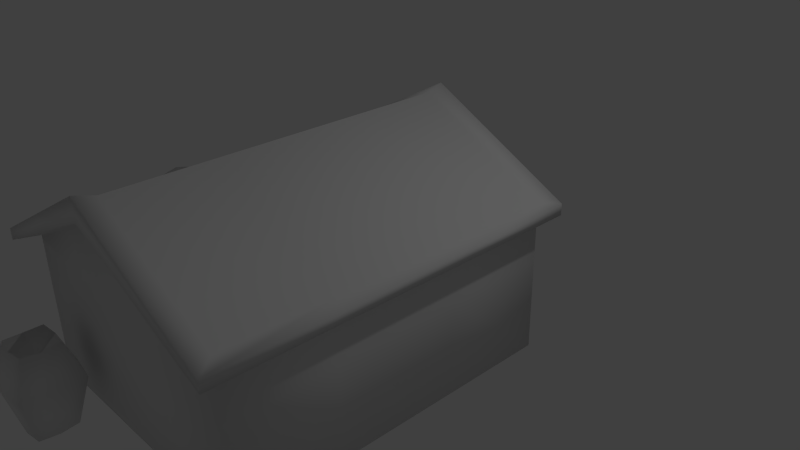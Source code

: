 # Source: Casa_portuguesa2.blend  (saved by Blender 2.72.0; exported with 4.5.12 LTS)
import bpy
from mathutils import Matrix  # noqa: F401  (used for matrix-valued properties, if any)

bpy.ops.wm.read_factory_settings(use_empty=True)
scene = bpy.context.scene
scene.name = 'Scene'

# ---- collections
col_collection_1 = bpy.data.collections.new('Collection 1'); scene.collection.children.link(col_collection_1)

# ---- materials (node trees are filled in below, after node groups)
mat_material = bpy.data.materials.new('Material')
mat_material.alpha_threshold = 0.0
mat_material.use_transparent_shadow = False
mat_material.roughness = 0.5
mat_material.line_color = (0.0, 0.0, 0.0, 1.0)

# ---- material node trees

# ---- world
world_world = bpy.data.worlds.new('World'); scene.world = world_world
world_world.color = (0.05088, 0.05088, 0.05088)
world_world.use_sun_shadow = False
world_world.sun_shadow_jitter_overblur = 0.0
world_world.cycles.sampling_method = 'MANUAL'
world_world.cycles.sample_map_resolution = 256

# ---- cameras
cam_camera = bpy.data.cameras.new('Camera')
cam_camera.clip_end = 100.0
cam_camera.lens = 35.0
cam_camera.sensor_width = 32.0
cam_camera.sensor_height = 18.0
cam_camera.ortho_scale = 7.314
cam_camera.dof.focus_distance = 0.0
cam_camera.dof.aperture_fstop = 128.0

# ---- lights
light_lamp = bpy.data.lights.new('Lamp', 'POINT')
light_lamp.transmission_factor = 0.0
light_lamp.cutoff_distance = 30.0
light_lamp.energy = 100.0
light_lamp.shadow_buffer_clip_start = 1.001
light_lamp.shadow_soft_size = 0.1
light_lamp.shadow_maximum_resolution = 0.006
light_lamp.use_absolute_resolution = True
light_lamp.cycles.use_multiple_importance_sampling = False

# ---- meshes
me_cube = bpy.data.meshes.new('Cube')
me_cube.from_pydata([(1.799, 1.0, -1.0), (1.799, -3.442, -1.0), (-1.764, -3.442, -1.0), (-1.764, 1.0, -1.0), (1.799, 1.0, 1.0), (1.799, -3.442, 1.0), (-1.764, -3.442, 1.0), (-1.764, 1.0, 1.0), (1.788e-07, 1.0, -1.0), (0.0, -3.442, -1.0), (2.384e-07, 1.0, 1.935), (-5.364e-07, -3.442, 1.935), (1.799, -0.4183, -1.0), (-1.764, -0.4183, -1.0), (1.799, -0.4183, 1.0), (-1.764, -0.4183, 1.0), (8.941e-08, -0.4183, -1.0), (-1.49e-07, -0.4183, 1.935), (1.799, 1.0, 0.6674), (1.799, -3.442, 0.6674), (-1.764, -3.442, 0.6674), (-1.764, 1.0, 0.8467), (-2.682e-07, -3.442, 0.6674), (2.086e-07, 1.0, 0.8467), (1.799, -0.4183, 0.6674), (-1.764, -0.4183, 0.6674), (1.799, 1.0, 0.8668), (1.799, -3.442, 0.8668), (-1.764, -3.442, 0.8668), (-1.764, 1.0, 0.8668), (2.344e-07, 1.0, 1.677), (-5.007e-07, -3.442, 1.677), (1.799, -0.4183, 0.8668), (-1.764, -0.4183, 0.8668), (1.991, 1.209, 0.9785), (1.991, -3.705, 0.9785), (-1.952, -3.705, 0.9785), (-1.952, 1.209, 0.9785), (3.19e-05, 1.209, 2.013), (3.105e-05, -3.705, 2.013), (1.991, -0.3152, 0.9785), (-1.952, -0.3152, 0.9785), (1.991, 1.209, 0.8311), (1.991, -3.705, 0.8311), (-1.952, -3.705, 0.8311), (-1.952, 1.209, 0.8311), (3.19e-05, 1.209, 1.728), (3.109e-05, -3.705, 1.728), (1.991, -0.3152, 0.8311), (-1.952, -0.3152, 0.8311), (-2.608, -0.4183, -1.0), (-0.8822, -2.054, 1.467), (-0.8822, -2.054, -1.0), (-1.764, -2.054, 0.5341), (-2.468e-07, -3.442, 0.5341), (1.799, -0.4183, 0.5341), (-1.764, -0.4183, 0.5341), (1.799, 1.0, 0.5341), (1.799, -3.442, 0.5341), (-1.764, -3.442, 0.5341), (-1.764, 1.0, 0.5341), (2.062e-07, 1.0, 0.5341), (1.799, -2.054, 0.5341), (-1.952, -2.196, 0.8311), (-0.8822, 1.0, -1.0), (-0.8822, -3.442, -1.0), (-0.8822, 1.0, 1.467), (-0.8822, -3.442, 1.467), (-0.8822, -0.4183, -1.0), (-0.8822, -0.4183, 1.467), (-0.8822, -3.442, 0.6674), (-0.8822, 1.0, 0.8467), (-0.8822, -3.442, 1.272), (-0.8822, 1.0, 1.272), (-0.976, 1.209, 1.496), (-0.976, -3.705, 1.496), (-0.976, -3.705, 1.279), (-0.976, 1.209, 1.279), (1.991, -2.196, 0.8311), (-1.952, -2.196, 0.9785), (-0.8822, -3.442, 0.5341), (1.991, -2.196, 0.9785), (1.799, -2.054, -1.0), (-1.764, -2.054, 0.8668), (1.799, -2.054, 0.8668), (-1.764, -2.054, 0.6674), (1.799, -2.054, 0.6674), (2.949e-08, -2.054, -1.0), (-1.764, -2.054, 1.0), (-1.764, -2.054, -1.0), (-4.087e-07, -2.054, 1.935), (1.799, -2.054, 1.0), (-2.608, -2.054, 0.5341), (-2.608, -0.4183, 0.5341), (-2.608, -2.054, -1.0), (-1.764, -1.236, -1.0), (-1.764, -1.236, 1.0), (5.945e-08, -1.236, -1.0), (-1.764, -1.236, 0.6674), (-1.764, -1.236, 0.8668), (-1.952, -1.256, 0.9785), (-1.952, -1.256, 0.8311), (-0.8822, -1.236, 1.467), (-2.608, -1.236, -1.0), (-1.764, -1.236, 0.5341), (-0.8822, -1.236, -1.0), (1.799, -1.236, 0.6674), (1.799, -1.236, 0.5341), (1.799, -1.236, 0.8668), (1.991, -1.256, 0.9785), (1.799, -1.236, 1.0), (-2.788e-07, -1.236, 1.935), (1.991, -1.256, 0.8311), (1.799, -1.236, -1.0), (-2.608, -1.236, 0.5341), (-1.764, -2.054, 0.5933), (-1.764, -0.4183, 0.5933), (-2.608, -2.054, 0.5933), (-2.608, -0.4183, 0.5933), (-1.764, -1.236, 0.7975), (-2.608, -1.236, 0.7975), (-1.215, -4.279, -1.001), (-1.215, -3.805, -1.001), (-0.7409, -3.805, -1.001), (-0.7409, -4.279, -1.001), (-1.207, -4.272, 0.09475), (-1.207, -3.812, 0.09475), (-0.7481, -3.812, 0.09475), (-0.7481, -4.272, 0.09475), (-1.237, -4.042, 0.07506), (-1.246, -4.042, -1.005), (-0.7181, -4.042, 0.07506), (-0.7099, -4.042, -1.005), (-0.9778, -3.782, 0.07506), (-0.9778, -3.774, -1.005), (-0.9778, -4.302, 0.07506), (-0.9778, -4.31, -1.005), (-0.9778, -4.042, -1.007), (-0.9778, -4.042, -0.1084), (-1.36, -4.424, -0.3632), (-1.36, -3.66, -0.3632), (-0.5956, -3.66, -0.3632), (-0.5956, -4.424, -0.3632), (-1.41, -4.042, -0.3549), (-0.5456, -4.042, -0.3549), (-0.9778, -3.61, -0.3549), (-0.9778, -4.474, -0.3549), (-1.96e-07, -3.442, 0.2187), (1.799, -0.4183, 0.2187), (-1.764, -0.4183, 0.2187), (-2.608, -0.4183, 0.2187), (1.799, 1.0, 0.2187), (1.799, -3.442, 0.2187), (-1.764, -3.442, 0.2187), (-1.764, 1.0, 0.2187), (2.006e-07, 1.0, 0.2187), (-1.764, -2.054, 0.2187), (1.799, -2.054, 0.2187), (-0.8822, -3.442, 0.2187), (-2.608, -2.054, 0.2187), (-2.608, -1.236, 0.2187), (1.799, -1.236, 0.2187), (-1.764, -0.8271, -1.0), (-1.764, -0.8271, 1.0), (7.443e-08, -0.8271, -1.0), (-1.764, -0.8271, 0.6674), (-1.764, -0.8271, 0.8668), (-1.952, -0.7854, 0.9785), (-1.952, -0.7854, 0.8311), (-2.608, -0.8271, -1.0), (-1.764, -0.8271, 0.5341), (-0.8822, -0.8271, -1.0), (-2.608, -0.8271, 0.5341), (-0.8822, -0.8271, 1.467), (1.799, -0.8271, 0.6674), (1.799, -0.8271, 0.5341), (1.799, -0.8271, 0.8668), (1.991, -0.7854, 0.9785), (1.799, -0.8271, 1.0), (-2.139e-07, -0.8271, 1.935), (1.991, -0.7854, 0.8311), (1.799, -0.8271, -1.0), (-1.764, -0.8271, 0.6954), (-2.608, -0.8271, 0.6954), (-2.608, -0.8271, 0.2187), (1.799, -0.8271, 0.2187), (-0.8822, -1.645, 1.467), (1.799, -1.645, 0.6674), (1.799, -1.645, 0.5341), (1.799, -1.645, 0.8668), (1.991, -1.726, 0.9785), (1.799, -1.645, 1.0), (-3.437e-07, -1.645, 1.935), (1.991, -1.726, 0.8311), (1.799, -1.645, -1.0), (-1.764, -1.645, -1.0), (-1.764, -1.645, 1.0), (4.447e-08, -1.645, -1.0), (-1.764, -1.645, 0.6674), (-1.764, -1.645, 0.8668), (-1.952, -1.726, 0.9785), (-1.952, -1.726, 0.8311), (-2.608, -1.645, -1.0), (-1.764, -1.645, 0.5341), (-0.8822, -1.645, -1.0), (-2.608, -1.645, 0.5341), (-1.764, -1.645, 0.6954), (-2.608, -1.645, 0.6954), (1.799, -1.645, 0.2187), (-2.608, -1.645, 0.2187)], [], [(52, 65, 2, 89), (51, 88, 6, 67), (31, 27, 43, 47), (5, 11, 39, 35), (83, 28, 44, 63), (20, 28, 83, 85), (82, 1, 9, 87), (91, 90, 11, 5), (26, 30, 46, 42), (151, 0, 8, 155), (64, 68, 13, 3), (66, 7, 15, 69), (91, 5, 35, 81), (67, 6, 36, 75), (0, 12, 16, 8), (4, 10, 17, 14), (62, 86, 19, 58), (80, 70, 20, 59), (56, 25, 21, 60), (73, 71, 21, 29), (58, 19, 22, 54), (26, 18, 23, 30), (57, 18, 24, 55), (170, 165, 25, 56), (86, 84, 27, 19), (70, 72, 28, 20), (25, 33, 29, 21), (19, 27, 31, 22), (18, 26, 32, 24), (165, 166, 33, 25), (176, 32, 48, 180), (163, 15, 41, 167), (78, 81, 35, 43), (76, 75, 36, 44), (49, 41, 37, 45), (43, 35, 39, 47), (42, 34, 40, 48), (168, 167, 41, 49), (74, 77, 45, 37), (34, 42, 46, 38), (72, 31, 47, 76), (15, 7, 37, 41), (4, 14, 40, 34), (66, 10, 38, 74), (73, 29, 45, 77), (32, 26, 42, 48), (10, 4, 34, 38), (29, 33, 49, 45), (184, 172, 93, 150), (153, 59, 53, 156), (191, 91, 81, 190), (156, 53, 92, 159), (18, 57, 61, 23), (157, 62, 58, 152), (158, 80, 59, 153), (149, 56, 60, 154), (152, 58, 54, 147), (151, 57, 55, 148), (203, 104, 119, 206), (188, 187, 86, 62), (187, 189, 84, 86), (192, 186, 51, 90), (87, 9, 65, 52), (90, 51, 67, 11), (193, 190, 81, 78), (8, 16, 68, 64), (10, 66, 69, 17), (11, 67, 75, 39), (54, 22, 70, 80), (30, 23, 71, 73), (22, 31, 72, 70), (47, 39, 75, 76), (38, 46, 77, 74), (28, 72, 76, 44), (7, 66, 74, 37), (30, 73, 77, 46), (208, 188, 62, 157), (197, 87, 52, 204), (147, 54, 80, 158), (191, 192, 90, 91), (204, 52, 89, 195), (186, 196, 88, 51), (199, 83, 63, 201), (154, 155, 8, 3), (59, 20, 85, 53), (27, 84, 78, 43), (6, 88, 79, 36), (44, 36, 79, 63), (194, 82, 87, 197), (21, 71, 23, 61, 60), (149, 13, 50, 150), (195, 89, 94, 202), (203, 198, 98, 104), (198, 199, 99, 98), (189, 108, 112, 193), (196, 96, 100, 200), (201, 200, 100, 101), (209, 205, 114, 160), (178, 110, 109, 177), (205, 92, 117, 207), (175, 174, 106, 107), (174, 176, 108, 106), (179, 173, 102, 111), (180, 177, 109, 112), (185, 175, 107, 161), (164, 97, 105, 171), (178, 179, 111, 110), (171, 105, 95, 162), (173, 163, 96, 102), (166, 99, 101, 168), (181, 113, 97, 164), (162, 95, 103, 169), (182, 116, 118, 183), (206, 119, 120, 207), (56, 93, 118, 116), (92, 53, 115, 117), (172, 114, 120, 183), (170, 56, 116, 182), (143, 140, 122, 130), (145, 141, 123, 134), (144, 142, 124, 132), (146, 139, 121, 136), (137, 134, 123, 132), (138, 133, 126, 129), (139, 143, 130, 121), (141, 144, 132, 123), (136, 137, 132, 124), (135, 138, 129, 125), (140, 145, 134, 122), (142, 146, 136, 124), (130, 122, 134, 137), (131, 127, 133, 138), (121, 130, 137, 136), (128, 131, 138, 135), (129, 126, 140, 143), (133, 127, 141, 145), (131, 128, 142, 144), (135, 125, 139, 146), (125, 129, 143, 139), (127, 131, 144, 141), (126, 133, 145, 140), (128, 135, 146, 142), (57, 151, 155, 61), (169, 184, 150, 50), (2, 153, 156, 89), (89, 156, 159, 94), (82, 157, 152, 1), (65, 158, 153, 2), (13, 149, 154, 3), (1, 152, 147, 9), (0, 151, 148, 12), (194, 208, 157, 82), (9, 147, 158, 65), (60, 61, 155, 154), (56, 149, 150, 93), (202, 209, 160, 103), (181, 185, 161, 113), (104, 98, 165, 170), (98, 99, 166, 165), (108, 176, 180, 112), (96, 163, 167, 100), (101, 100, 167, 168), (160, 114, 172, 184), (14, 178, 177, 40), (55, 24, 174, 175), (24, 32, 176, 174), (17, 69, 173, 179), (48, 40, 177, 180), (148, 55, 175, 185), (16, 164, 171, 68), (14, 17, 179, 178), (68, 171, 162, 13), (69, 15, 163, 173), (33, 166, 168, 49), (12, 181, 164, 16), (13, 162, 169, 50), (119, 182, 183, 120), (93, 172, 183, 118), (104, 170, 182, 119), (103, 160, 184, 169), (12, 148, 185, 181), (110, 191, 190, 109), (53, 203, 206, 115), (107, 106, 187, 188), (106, 108, 189, 187), (111, 102, 186, 192), (112, 109, 190, 193), (161, 107, 188, 208), (97, 197, 204, 105), (110, 111, 192, 191), (105, 204, 195, 95), (102, 96, 196, 186), (99, 199, 201, 101), (113, 194, 197, 97), (95, 195, 202, 103), (53, 85, 198, 203), (85, 83, 199, 198), (84, 189, 193, 78), (88, 196, 200, 79), (63, 79, 200, 201), (159, 92, 205, 209), (114, 205, 207, 120), (115, 206, 207, 117), (113, 161, 208, 194), (94, 159, 209, 202)])
me_cube.polygons.foreach_set('use_smooth', [True] * 205)
_uv = me_cube.uv_layers.new(name='UVMap')
_uv.uv.foreach_set('vector', [0.1284, 0.09823, 0.2327, 0.1283, 0.2139, 0.1721, 0.1004, 0.1767, 0.7761, 0.7106, 0.8589, 0.7288, 0.8166, 0.8104, 0.7584, 0.8221, 0.9192, 0.6235, 0.7983, 0.5799, 0.8116, 0.5701, 0.9263, 0.6076, 0.8195, 0.5505, 0.9422, 0.5718, 0.9409, 0.5909, 0.8166, 0.5644, 0.897, 0.7468, 0.8409, 0.833, 0.8264, 0.8264, 0.8781, 0.7497, 0.2672, 0.257, 0.2764, 0.2707, 0.1776, 0.3245, 0.17, 0.3102, 0.5909, 0.527, 0.5144, 0.5488, 0.4104, 0.4748, 0.5223, 0.3854, 0.7588, 0.4778, 0.9422, 0.432, 0.9422, 0.5718, 0.8195, 0.5505, 0.5061, 0.6821, 0.641, 0.7196, 0.6384, 0.7346, 0.5083, 0.6978, 0.6173, 0.2446, 0.6058, 0.1762, 0.6849, 0.07958, 0.7589, 0.1856, 0.2569, 0.5436, 0.2523, 0.6599, 0.1666, 0.6625, 0.1875, 0.539, 0.1884, 0.8854, 0.1561, 0.9347, 0.06981, 0.9494, 0.07444, 0.8646, 0.7588, 0.4778, 0.8195, 0.5505, 0.8166, 0.5644, 0.7532, 0.4952, 0.7584, 0.8221, 0.8166, 0.8104, 0.8213, 0.8222, 0.7669, 0.841, 0.6058, 0.1762, 0.5173, 0.1586, 0.5684, 0.02409, 0.6849, 0.07958, 0.5075, 0.7191, 0.632, 0.7734, 0.5362, 0.8798, 0.414, 0.7555, 0.6042, 0.6516, 0.6037, 0.663, 0.4881, 0.6511, 0.4904, 0.6406, 0.3173, 0.2039, 0.3246, 0.2123, 0.2672, 0.257, 0.2613, 0.2481, 0.04626, 0.614, 0.03666, 0.6114, 0.04971, 0.5053, 0.07318, 0.5109, 0.03401, 0.4288, 0.06656, 0.4369, 0.04971, 0.5053, 0.04806, 0.5049, 0.4904, 0.6406, 0.4881, 0.6511, 0.3531, 0.6048, 0.3566, 0.5947, 0.6299, 0.2967, 0.626, 0.2799, 0.7792, 0.2384, 0.8054, 0.3076, 0.6234, 0.269, 0.626, 0.2799, 0.5095, 0.2901, 0.5091, 0.279, 0.03917, 0.6422, 0.02932, 0.6405, 0.03666, 0.6114, 0.04626, 0.614, 0.6037, 0.663, 0.6028, 0.6804, 0.4846, 0.6672, 0.4881, 0.6511, 0.3246, 0.2123, 0.358, 0.2512, 0.2764, 0.2707, 0.2672, 0.257, 0.03666, 0.6114, 0.02216, 0.6076, 0.04806, 0.5049, 0.04971, 0.5053, 0.4881, 0.6511, 0.4846, 0.6672, 0.3266, 0.6815, 0.3531, 0.6048, 0.626, 0.2799, 0.6299, 0.2967, 0.5102, 0.307, 0.5095, 0.2901, 0.02932, 0.6405, 0.01422, 0.6375, 0.02216, 0.6076, 0.03666, 0.6114, 0.3597, 0.7325, 0.3945, 0.7142, 0.4095, 0.7264, 0.3723, 0.7463, 0.03661, 0.9509, 0.06981, 0.9494, 0.07898, 0.9619, 0.0413, 0.9667, 0.7421, 0.5039, 0.7532, 0.4952, 0.8166, 0.5644, 0.8116, 0.5701, 0.7779, 0.8527, 0.7669, 0.841, 0.8213, 0.8222, 0.8264, 0.8264, 0.08128, 0.9745, 0.07898, 0.9619, 0.1631, 0.9432, 0.1652, 0.9496, 0.8116, 0.5701, 0.8166, 0.5644, 0.9409, 0.5909, 0.9263, 0.6076, 0.5083, 0.6978, 0.5095, 0.7061, 0.4147, 0.7382, 0.4095, 0.7264, 0.04263, 0.9791, 0.0413, 0.9667, 0.07898, 0.9619, 0.08128, 0.9745, 0.1994, 0.8974, 0.2068, 0.9116, 0.1652, 0.9496, 0.1631, 0.9432, 0.5095, 0.7061, 0.5083, 0.6978, 0.6384, 0.7346, 0.641, 0.7591, 0.7803, 0.8741, 0.7015, 0.8943, 0.6942, 0.8731, 0.7779, 0.8527, 0.06981, 0.9494, 0.1561, 0.9347, 0.1631, 0.9432, 0.07898, 0.9619, 0.5075, 0.7191, 0.414, 0.7555, 0.4147, 0.7382, 0.5095, 0.7061, 0.1884, 0.8854, 0.2221, 0.8166, 0.2393, 0.8223, 0.1994, 0.8974, 0.2228, 0.9173, 0.1703, 0.9624, 0.1652, 0.9496, 0.2068, 0.9116, 0.3945, 0.7142, 0.5061, 0.6821, 0.5083, 0.6978, 0.4095, 0.7264, 0.632, 0.7734, 0.5075, 0.7191, 0.5095, 0.7061, 0.641, 0.7591, 0.1703, 0.9624, 0.07615, 0.9904, 0.08128, 0.9745, 0.1652, 0.9496, 0.03441, 0.7066, 0.0118, 0.6977, 0.02354, 0.6681, 0.04529, 0.6764, 0.2478, 0.2281, 0.2613, 0.2481, 0.1648, 0.3008, 0.1534, 0.2768, 0.7433, 0.4461, 0.7588, 0.4778, 0.7532, 0.4952, 0.7307, 0.4609, 0.1534, 0.2768, 0.1648, 0.3008, 0.09608, 0.3322, 0.08623, 0.3078, 0.626, 0.2799, 0.6234, 0.269, 0.7693, 0.2122, 0.7792, 0.2384, 0.6044, 0.6253, 0.6042, 0.6516, 0.4904, 0.6406, 0.4953, 0.6168, 0.3004, 0.1849, 0.3173, 0.2039, 0.2613, 0.2481, 0.2478, 0.2281, 0.06822, 0.6218, 0.04626, 0.614, 0.07318, 0.5109, 0.09676, 0.5168, 0.4953, 0.6168, 0.4904, 0.6406, 0.3566, 0.5947, 0.3652, 0.5706, 0.6173, 0.2446, 0.6234, 0.269, 0.5091, 0.279, 0.5088, 0.2534, 0.1373, 0.3157, 0.1057, 0.3275, 0.09839, 0.3054, 0.132, 0.3031, 0.6402, 0.6512, 0.6403, 0.6633, 0.6037, 0.663, 0.6042, 0.6516, 0.6403, 0.6633, 0.6403, 0.6815, 0.6028, 0.6804, 0.6037, 0.663, 0.694, 0.6613, 0.7832, 0.6754, 0.7761, 0.7106, 0.6883, 0.6985, 0.1548, 0.0258, 0.2659, 0.06696, 0.2327, 0.1283, 0.1284, 0.09823, 0.6883, 0.6985, 0.7761, 0.7106, 0.7584, 0.8221, 0.6792, 0.83, 0.7189, 0.4679, 0.7307, 0.4609, 0.7532, 0.4952, 0.7421, 0.5039, 0.326, 0.5458, 0.3225, 0.657, 0.2523, 0.6599, 0.2569, 0.5436, 0.2221, 0.8166, 0.1884, 0.8854, 0.07444, 0.8646, 0.09057, 0.7741, 0.6792, 0.83, 0.7584, 0.8221, 0.7669, 0.841, 0.6792, 0.8535, 0.3714, 0.152, 0.3793, 0.1603, 0.3246, 0.2123, 0.3173, 0.2039, 0.02071, 0.3539, 0.08361, 0.3703, 0.06656, 0.4369, 0.03401, 0.4288, 0.3793, 0.1603, 0.4387, 0.2254, 0.358, 0.2512, 0.3246, 0.2123, 0.6942, 0.8731, 0.6792, 0.8535, 0.7669, 0.841, 0.7779, 0.8527, 0.2393, 0.8223, 0.2521, 0.8419, 0.2068, 0.9116, 0.1994, 0.8974, 0.8409, 0.833, 0.7803, 0.8741, 0.7779, 0.8527, 0.8264, 0.8264, 0.1561, 0.9347, 0.1884, 0.8854, 0.1994, 0.8974, 0.1631, 0.9432, 0.2654, 0.8527, 0.2228, 0.9173, 0.2068, 0.9116, 0.2521, 0.8419, 0.6391, 0.6231, 0.6402, 0.6512, 0.6042, 0.6516, 0.6044, 0.6253, 0.1213, 0.01311, 0.1548, 0.0258, 0.1284, 0.09823, 0.09398, 0.08586, 0.3519, 0.1322, 0.3714, 0.152, 0.3173, 0.2039, 0.3004, 0.1849, 0.7433, 0.4461, 0.9317, 0.3929, 0.9422, 0.432, 0.7588, 0.4778, 0.09398, 0.08586, 0.1284, 0.09823, 0.1004, 0.1767, 0.06501, 0.1615, 0.7832, 0.6754, 0.8694, 0.6971, 0.8589, 0.7288, 0.7761, 0.7106, 0.9124, 0.7139, 0.897, 0.7468, 0.8781, 0.7497, 0.8941, 0.7139, 0.09676, 0.5168, 0.1311, 0.3827, 0.2224, 0.4068, 0.1875, 0.539, 0.2613, 0.2481, 0.2672, 0.257, 0.17, 0.3102, 0.1648, 0.3008, 0.7983, 0.5799, 0.721, 0.5046, 0.7421, 0.5039, 0.8116, 0.5701, 0.8166, 0.8104, 0.8589, 0.7288, 0.8673, 0.7443, 0.8213, 0.8222, 0.8264, 0.8264, 0.8213, 0.8222, 0.8673, 0.7443, 0.8781, 0.7497, 0.6235, 0.5175, 0.5909, 0.527, 0.5223, 0.3854, 0.5567, 0.3694, 0.04971, 0.5053, 0.06656, 0.4369, 0.08361, 0.3703, 0.1072, 0.3764, 0.07318, 0.5109, 0.06822, 0.6218, 0.1666, 0.6625, 0.1118, 0.7046, 0.04529, 0.6764, 0.06501, 0.1615, 0.1004, 0.1767, 0.06289, 0.2315, 0.03187, 0.2273, 0.1373, 0.3157, 0.1414, 0.3253, 0.11, 0.3379, 0.1057, 0.3275, 0.1414, 0.3253, 0.1482, 0.3399, 0.1166, 0.3533, 0.11, 0.3379, 0.6986, 0.4708, 0.6792, 0.4348, 0.6973, 0.4273, 0.7189, 0.4679, 0.8694, 0.6971, 0.8808, 0.6624, 0.8966, 0.6699, 0.8824, 0.7092, 0.8941, 0.7139, 0.8824, 0.7092, 0.8966, 0.6699, 0.9091, 0.6746, 0.05597, 0.3181, 0.06413, 0.3428, 0.03219, 0.3533, 0.02402, 0.3287, 0.3855, 0.7744, 0.3552, 0.7963, 0.343, 0.7823, 0.3792, 0.7578, 0.1444, 0.2349, 0.1642, 0.2524, 0.1609, 0.254, 0.1376, 0.2453, 0.4749, 0.279, 0.4748, 0.2904, 0.4395, 0.2899, 0.4397, 0.2783, 0.4748, 0.2904, 0.4748, 0.3076, 0.4393, 0.3072, 0.4395, 0.2899, 0.0515, 0.7679, 0.03835, 0.8615, 0.0003044, 0.8589, 0.0122, 0.7627, 0.3723, 0.7463, 0.3792, 0.7578, 0.343, 0.7823, 0.3352, 0.7706, 0.4754, 0.2523, 0.4749, 0.279, 0.4397, 0.2783, 0.4404, 0.2506, 0.3239, 0.6881, 0.326, 0.7193, 0.2589, 0.7244, 0.255, 0.6921, 0.3855, 0.7744, 0.5093, 0.9054, 0.4821, 0.931, 0.3552, 0.7963, 0.255, 0.6921, 0.2589, 0.7244, 0.1905, 0.7371, 0.181, 0.7039, 0.03835, 0.8615, 0.03661, 0.9509, 0.0007289, 0.953, 0.0003044, 0.8589, 0.04111, 0.996, 0.005033, 0.9997, 0.001567, 0.983, 0.04263, 0.9791, 0.4854, 0.1516, 0.4513, 0.1442, 0.5033, 0.0003044, 0.536, 0.01211, 0.181, 0.7039, 0.1905, 0.7371, 0.1264, 0.7621, 0.1143, 0.7311, 0.05223, 0.644, 0.04953, 0.6166, 0.09442, 0.5961, 0.1134, 0.6227, 0.132, 0.3031, 0.09839, 0.3054, 0.1061, 0.2389, 0.1376, 0.2453, 0.04626, 0.614, 0.09487, 0.5909, 0.09442, 0.5961, 0.04953, 0.6166, 0.1642, 0.2524, 0.1648, 0.3008, 0.1607, 0.2984, 0.1609, 0.254, 0.1243, 0.6107, 0.1504, 0.6415, 0.1297, 0.6576, 0.1134, 0.6227, 0.03917, 0.6422, 0.04626, 0.614, 0.04953, 0.6166, 0.05223, 0.644, 0.806, 0.07502, 0.8342, 0.06353, 0.8457, 0.1152, 0.8285, 0.1229, 0.8646, 0.06192, 0.895, 0.06353, 0.8835, 0.1152, 0.8646, 0.1149, 0.9232, 0.04821, 0.895, 0.0597, 0.8835, 0.008046, 0.9007, 0.0003044, 0.8646, 0.06131, 0.8342, 0.0597, 0.8457, 0.008046, 0.8646, 0.008367, 0.5565, 0.3293, 0.5565, 0.3082, 0.5752, 0.3106, 0.5776, 0.3293, 0.511, 0.3082, 0.511, 0.3333, 0.4927, 0.3341, 0.4873, 0.3165, 0.8342, 0.0597, 0.806, 0.04821, 0.8285, 0.0003044, 0.8457, 0.008046, 0.895, 0.06353, 0.9232, 0.07502, 0.9007, 0.1229, 0.8835, 0.1152, 0.5565, 0.3511, 0.5565, 0.3299, 0.5776, 0.33, 0.5752, 0.3487, 0.463, 0.309, 0.463, 0.3341, 0.4393, 0.3257, 0.4447, 0.3082, 0.8342, 0.06353, 0.8646, 0.06192, 0.8646, 0.1149, 0.8457, 0.1152, 0.895, 0.0597, 0.8646, 0.06131, 0.8646, 0.008367, 0.8835, 0.008046, 0.5353, 0.3293, 0.5377, 0.3106, 0.5565, 0.3082, 0.5565, 0.3293, 0.5347, 0.3165, 0.5293, 0.3341, 0.511, 0.3333, 0.511, 0.3082, 0.5377, 0.3487, 0.5353, 0.33, 0.5565, 0.3299, 0.5565, 0.3511, 0.4814, 0.3082, 0.4867, 0.3257, 0.463, 0.3341, 0.463, 0.309, 0.8273, 0.1718, 0.8435, 0.1805, 0.8312, 0.2186, 0.806, 0.2015, 0.8617, 0.1828, 0.8799, 0.1805, 0.8921, 0.2186, 0.8617, 0.2194, 0.896, 0.1712, 0.8799, 0.1625, 0.8921, 0.1244, 0.9174, 0.1414, 0.8617, 0.1601, 0.8435, 0.1625, 0.8312, 0.1244, 0.8617, 0.1235, 0.8435, 0.1625, 0.8273, 0.1712, 0.806, 0.1414, 0.8312, 0.1244, 0.8799, 0.1805, 0.896, 0.1718, 0.9174, 0.2015, 0.8921, 0.2186, 0.8435, 0.1805, 0.8617, 0.1828, 0.8617, 0.2194, 0.8312, 0.2186, 0.8799, 0.1625, 0.8617, 0.1601, 0.8617, 0.1235, 0.8921, 0.1244, 0.6234, 0.269, 0.6173, 0.2446, 0.7589, 0.1856, 0.7693, 0.2122, 0.1143, 0.7311, 0.03441, 0.7066, 0.04529, 0.6764, 0.1118, 0.7046, 0.2139, 0.1721, 0.2478, 0.2281, 0.1534, 0.2768, 0.1004, 0.1767, 0.1004, 0.1767, 0.1534, 0.2768, 0.08623, 0.3078, 0.06289, 0.2315, 0.5909, 0.527, 0.6044, 0.6253, 0.4953, 0.6168, 0.5144, 0.5488, 0.2327, 0.1283, 0.3004, 0.1849, 0.2478, 0.2281, 0.2139, 0.1721, 0.1666, 0.6625, 0.06822, 0.6218, 0.09676, 0.5168, 0.1875, 0.539, 0.5144, 0.5488, 0.4953, 0.6168, 0.3652, 0.5706, 0.4104, 0.4748, 0.6058, 0.1762, 0.6173, 0.2446, 0.5088, 0.2534, 0.5173, 0.1586, 0.6235, 0.5175, 0.6391, 0.6231, 0.6044, 0.6253, 0.5909, 0.527, 0.2659, 0.06696, 0.3519, 0.1322, 0.3004, 0.1849, 0.2327, 0.1283, 0.07318, 0.5109, 0.1072, 0.3764, 0.1311, 0.3827, 0.09676, 0.5168, 0.04626, 0.614, 0.06822, 0.6218, 0.04529, 0.6764, 0.02354, 0.6681, 0.674, 0.6821, 0.674, 0.7784, 0.6417, 0.7784, 0.6417, 0.6821, 0.4854, 0.1516, 0.4754, 0.2523, 0.4404, 0.2506, 0.4513, 0.1442, 0.03526, 0.675, 0.02445, 0.6733, 0.02932, 0.6405, 0.03917, 0.6422, 0.02445, 0.6733, 0.008361, 0.6706, 0.01422, 0.6375, 0.02932, 0.6405, 0.3266, 0.7538, 0.3597, 0.7325, 0.3723, 0.7463, 0.3352, 0.7706, 0.0007289, 0.953, 0.03661, 0.9509, 0.0413, 0.9667, 0.0003044, 0.97, 0.001567, 0.983, 0.0003044, 0.97, 0.0413, 0.9667, 0.04263, 0.9791, 0.02292, 0.7359, 0.0003044, 0.727, 0.0118, 0.6977, 0.03441, 0.7066, 0.414, 0.7555, 0.3855, 0.7744, 0.3792, 0.7578, 0.4147, 0.7382, 0.5091, 0.279, 0.5095, 0.2901, 0.4748, 0.2904, 0.4749, 0.279, 0.5095, 0.2901, 0.5102, 0.307, 0.4748, 0.3076, 0.4748, 0.2904, 0.09057, 0.7741, 0.07444, 0.8646, 0.03835, 0.8615, 0.0515, 0.7679, 0.4095, 0.7264, 0.4147, 0.7382, 0.3792, 0.7578, 0.3723, 0.7463, 0.5088, 0.2534, 0.5091, 0.279, 0.4749, 0.279, 0.4754, 0.2523, 0.3225, 0.657, 0.3239, 0.6881, 0.255, 0.6921, 0.2523, 0.6599, 0.414, 0.7555, 0.5362, 0.8798, 0.5093, 0.9054, 0.3855, 0.7744, 0.2523, 0.6599, 0.255, 0.6921, 0.181, 0.7039, 0.1666, 0.6625, 0.07444, 0.8646, 0.06981, 0.9494, 0.03661, 0.9509, 0.03835, 0.8615, 0.07615, 0.9904, 0.04111, 0.996, 0.04263, 0.9791, 0.08128, 0.9745, 0.5173, 0.1586, 0.4854, 0.1516, 0.536, 0.01211, 0.5684, 0.02409, 0.1666, 0.6625, 0.181, 0.7039, 0.1143, 0.7311, 0.1118, 0.7046, 0.0579, 0.6776, 0.05223, 0.644, 0.1134, 0.6227, 0.1297, 0.6576, 0.09487, 0.5909, 0.1243, 0.6107, 0.1134, 0.6227, 0.09442, 0.5961, 0.03526, 0.675, 0.03917, 0.6422, 0.05223, 0.644, 0.0579, 0.6776, 0.8383, 0.22, 0.8383, 0.3163, 0.806, 0.3163, 0.806, 0.22, 0.5173, 0.1586, 0.5088, 0.2534, 0.4754, 0.2523, 0.4854, 0.1516, 0.7271, 0.4102, 0.7433, 0.4461, 0.7307, 0.4609, 0.7102, 0.4204, 0.1648, 0.3008, 0.1373, 0.3157, 0.132, 0.3031, 0.1607, 0.2984, 0.6778, 0.6498, 0.6782, 0.6622, 0.6403, 0.6633, 0.6402, 0.6512, 0.6782, 0.6622, 0.6786, 0.6808, 0.6403, 0.6815, 0.6403, 0.6633, 0.7002, 0.6241, 0.7908, 0.6391, 0.7832, 0.6754, 0.694, 0.6613, 0.6973, 0.4273, 0.7102, 0.4204, 0.7307, 0.4609, 0.7189, 0.4679, 0.6762, 0.6201, 0.6778, 0.6498, 0.6402, 0.6512, 0.6391, 0.6231, 0.08756, 0.0003044, 0.1213, 0.01311, 0.09398, 0.08586, 0.05993, 0.073, 0.7271, 0.4102, 0.9206, 0.3539, 0.9317, 0.3929, 0.7433, 0.4461, 0.05993, 0.073, 0.09398, 0.08586, 0.06501, 0.1615, 0.03159, 0.1468, 0.7908, 0.6391, 0.8808, 0.6624, 0.8694, 0.6971, 0.7832, 0.6754, 0.9259, 0.6793, 0.9124, 0.7139, 0.8941, 0.7139, 0.9091, 0.6746, 0.6587, 0.5075, 0.6235, 0.5175, 0.5567, 0.3694, 0.5914, 0.3539, 0.03159, 0.1468, 0.06501, 0.1615, 0.03187, 0.2273, 0.0003044, 0.2119, 0.1648, 0.3008, 0.17, 0.3102, 0.1414, 0.3253, 0.1373, 0.3157, 0.17, 0.3102, 0.1776, 0.3245, 0.1482, 0.3399, 0.1414, 0.3253, 0.721, 0.5046, 0.6986, 0.4708, 0.7189, 0.4679, 0.7421, 0.5039, 0.8589, 0.7288, 0.8694, 0.6971, 0.8824, 0.7092, 0.8673, 0.7443, 0.8781, 0.7497, 0.8673, 0.7443, 0.8824, 0.7092, 0.8941, 0.7139, 0.08623, 0.3078, 0.09608, 0.3322, 0.06413, 0.3428, 0.05597, 0.3181, 0.1155, 0.2198, 0.1444, 0.2349, 0.1376, 0.2453, 0.1061, 0.2389, 0.1607, 0.2984, 0.132, 0.3031, 0.1376, 0.2453, 0.1609, 0.254, 0.6587, 0.5075, 0.6762, 0.6201, 0.6391, 0.6231, 0.6235, 0.5175, 0.06289, 0.2315, 0.08623, 0.3078, 0.05597, 0.3181, 0.03187, 0.2273])
me_cube.materials.append(mat_material)
me_cube.use_remesh_preserve_volume = False
me_cube.use_remesh_preserve_attributes = False
me_cube.use_mirror_vertex_groups = False
me_cube.update()

# ---- objects
ob_cube = bpy.data.objects.new('Cube', me_cube)
ob_lamp = bpy.data.objects.new('Lamp', light_lamp)
ob_camera = bpy.data.objects.new('Camera', cam_camera)

# ---- transforms, parenting, visibility, modifiers, constraints
ob_cube.location = (0.0, 0.0, 0.0)
ob_cube.lock_rotations_4d = False
ob_cube.empty_display_type = 'ARROWS'
ob_cube.lineart.crease_threshold = 0.0
ob_lamp.location = (4.076, 1.005, 5.904)
ob_lamp.rotation_euler = (0.6503, 0.05522, 1.866)
ob_lamp.lock_rotations_4d = False
ob_lamp.empty_display_type = 'ARROWS'
ob_lamp.color = (0.0, 0.0, 0.0, 0.0)
ob_lamp.lineart.crease_threshold = 0.0
ob_camera.location = (7.481, -6.508, 5.344)
ob_camera.rotation_euler = (1.109, 0.01082, 0.8149)
ob_camera.lock_rotations_4d = False
ob_camera.empty_display_type = 'ARROWS'
ob_camera.color = (0.0, 0.0, 0.0, 0.0)
ob_camera.display_type = 'WIRE'
ob_camera.lineart.crease_threshold = 0.0

# ---- collection membership
col_collection_1.objects.link(ob_cube)
col_collection_1.objects.link(ob_lamp)
col_collection_1.objects.link(ob_camera)

# ---- scene / render settings (as saved in the file)
scene.camera = ob_camera
scene.frame_start = 1; scene.frame_end = 250; scene.frame_set(0)
scene.render.engine = 'BLENDER_EEVEE_NEXT'
scene.render.resolution_percentage = 50
scene.render.dither_intensity = 0.0
scene.cycles.use_denoising = False
scene.cycles.samples = 10
scene.cycles.sampling_pattern = 'TABULATED_SOBOL'
scene.cycles.light_sampling_threshold = 0.0
scene.cycles.use_adaptive_sampling = False
scene.cycles.use_light_tree = False
scene.cycles.blur_glossy = 0.0
scene.cycles.pixel_filter_type = 'GAUSSIAN'
scene.cycles.sample_clamp_indirect = 0.0
scene.view_settings.view_transform = 'Standard'
bpy.context.view_layer.update()
